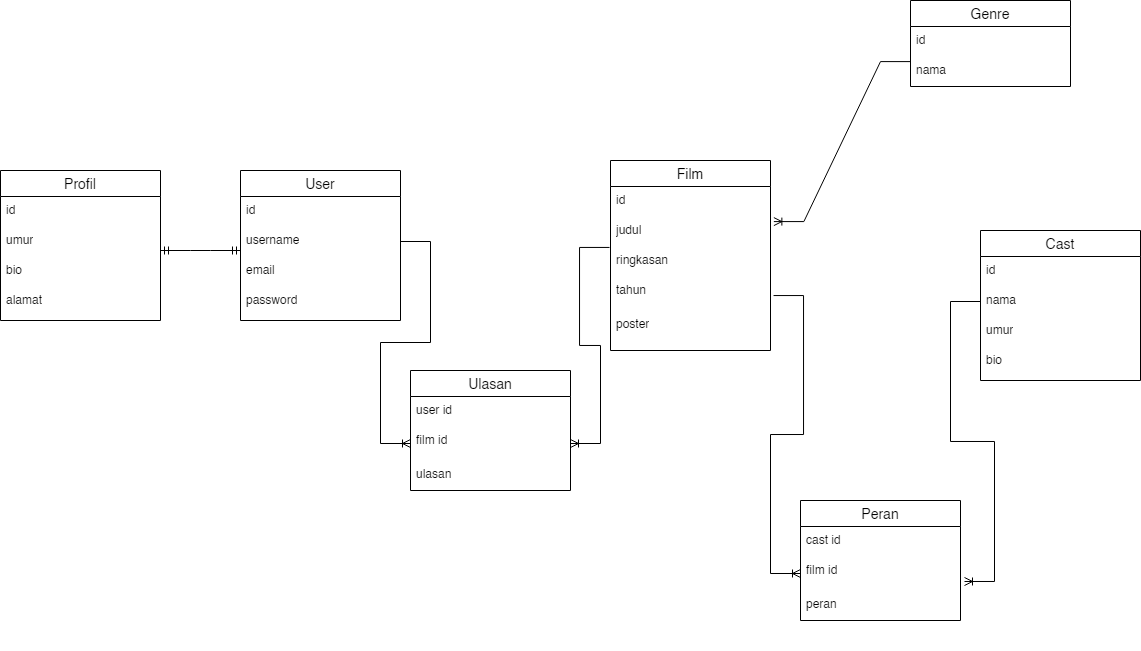

The diagram above was exported from draw.io. Its source (the exported page's mxGraphModel, read from the mxfile embedded in the PNG):
<mxGraphModel dx="1687" dy="908" grid="1" gridSize="10" guides="1" tooltips="1" connect="1" arrows="1" fold="1" page="1" pageScale="1" pageWidth="1169" pageHeight="827" background="#FFFFFF" math="0" shadow="0">
  <root>
    <mxCell id="0" />
    <mxCell id="1" parent="0" />
    <mxCell id="SB35FLyirJ2hjjbbx2ax-6" value="" style="group" vertex="1" connectable="0" parent="1">
      <mxGeometry x="10" y="200" width="160" height="150" as="geometry" />
    </mxCell>
    <mxCell id="SB35FLyirJ2hjjbbx2ax-1" value="Profil" style="swimlane;fontStyle=0;childLayout=stackLayout;horizontal=1;startSize=26;horizontalStack=0;resizeParent=1;resizeParentMax=0;resizeLast=0;collapsible=1;marginBottom=0;align=center;fontSize=14;" vertex="1" parent="SB35FLyirJ2hjjbbx2ax-6">
      <mxGeometry width="160" height="150" as="geometry" />
    </mxCell>
    <mxCell id="SB35FLyirJ2hjjbbx2ax-2" value="id" style="text;strokeColor=none;fillColor=none;spacingLeft=4;spacingRight=4;overflow=hidden;rotatable=0;points=[[0,0.5],[1,0.5]];portConstraint=eastwest;fontSize=12;whiteSpace=wrap;html=1;" vertex="1" parent="SB35FLyirJ2hjjbbx2ax-1">
      <mxGeometry y="26" width="160" height="30" as="geometry" />
    </mxCell>
    <mxCell id="SB35FLyirJ2hjjbbx2ax-3" value="umur" style="text;strokeColor=none;fillColor=none;spacingLeft=4;spacingRight=4;overflow=hidden;rotatable=0;points=[[0,0.5],[1,0.5]];portConstraint=eastwest;fontSize=12;whiteSpace=wrap;html=1;" vertex="1" parent="SB35FLyirJ2hjjbbx2ax-1">
      <mxGeometry y="56" width="160" height="30" as="geometry" />
    </mxCell>
    <mxCell id="SB35FLyirJ2hjjbbx2ax-4" value="bio" style="text;strokeColor=none;fillColor=none;spacingLeft=4;spacingRight=4;overflow=hidden;rotatable=0;points=[[0,0.5],[1,0.5]];portConstraint=eastwest;fontSize=12;whiteSpace=wrap;html=1;" vertex="1" parent="SB35FLyirJ2hjjbbx2ax-1">
      <mxGeometry y="86" width="160" height="64" as="geometry" />
    </mxCell>
    <mxCell id="SB35FLyirJ2hjjbbx2ax-5" value="alamat" style="text;strokeColor=none;fillColor=none;spacingLeft=4;spacingRight=4;overflow=hidden;rotatable=0;points=[[0,0.5],[1,0.5]];portConstraint=eastwest;fontSize=12;whiteSpace=wrap;html=1;" vertex="1" parent="SB35FLyirJ2hjjbbx2ax-6">
      <mxGeometry y="116" width="160" height="30" as="geometry" />
    </mxCell>
    <mxCell id="SB35FLyirJ2hjjbbx2ax-8" value="" style="group" vertex="1" connectable="0" parent="1">
      <mxGeometry x="250" y="200" width="160" height="150" as="geometry" />
    </mxCell>
    <mxCell id="SB35FLyirJ2hjjbbx2ax-9" value="User" style="swimlane;fontStyle=0;childLayout=stackLayout;horizontal=1;startSize=26;horizontalStack=0;resizeParent=1;resizeParentMax=0;resizeLast=0;collapsible=1;marginBottom=0;align=center;fontSize=14;" vertex="1" parent="SB35FLyirJ2hjjbbx2ax-8">
      <mxGeometry width="160" height="150" as="geometry" />
    </mxCell>
    <mxCell id="SB35FLyirJ2hjjbbx2ax-10" value="id" style="text;strokeColor=none;fillColor=none;spacingLeft=4;spacingRight=4;overflow=hidden;rotatable=0;points=[[0,0.5],[1,0.5]];portConstraint=eastwest;fontSize=12;whiteSpace=wrap;html=1;" vertex="1" parent="SB35FLyirJ2hjjbbx2ax-9">
      <mxGeometry y="26" width="160" height="30" as="geometry" />
    </mxCell>
    <mxCell id="SB35FLyirJ2hjjbbx2ax-11" value="username" style="text;strokeColor=none;fillColor=none;spacingLeft=4;spacingRight=4;overflow=hidden;rotatable=0;points=[[0,0.5],[1,0.5]];portConstraint=eastwest;fontSize=12;whiteSpace=wrap;html=1;" vertex="1" parent="SB35FLyirJ2hjjbbx2ax-9">
      <mxGeometry y="56" width="160" height="30" as="geometry" />
    </mxCell>
    <mxCell id="SB35FLyirJ2hjjbbx2ax-12" value="email" style="text;strokeColor=none;fillColor=none;spacingLeft=4;spacingRight=4;overflow=hidden;rotatable=0;points=[[0,0.5],[1,0.5]];portConstraint=eastwest;fontSize=12;whiteSpace=wrap;html=1;" vertex="1" parent="SB35FLyirJ2hjjbbx2ax-9">
      <mxGeometry y="86" width="160" height="64" as="geometry" />
    </mxCell>
    <mxCell id="SB35FLyirJ2hjjbbx2ax-13" value="password" style="text;strokeColor=none;fillColor=none;spacingLeft=4;spacingRight=4;overflow=hidden;rotatable=0;points=[[0,0.5],[1,0.5]];portConstraint=eastwest;fontSize=12;whiteSpace=wrap;html=1;" vertex="1" parent="SB35FLyirJ2hjjbbx2ax-8">
      <mxGeometry y="116" width="160" height="30" as="geometry" />
    </mxCell>
    <mxCell id="SB35FLyirJ2hjjbbx2ax-27" value="" style="group" vertex="1" connectable="0" parent="1">
      <mxGeometry x="620" y="190" width="160" height="190" as="geometry" />
    </mxCell>
    <mxCell id="SB35FLyirJ2hjjbbx2ax-26" value="poster" style="text;strokeColor=none;fillColor=none;spacingLeft=4;spacingRight=4;overflow=hidden;rotatable=0;points=[[0,0.5],[1,0.5]];portConstraint=eastwest;fontSize=12;whiteSpace=wrap;html=1;" vertex="1" parent="SB35FLyirJ2hjjbbx2ax-27">
      <mxGeometry y="150" width="160" height="30" as="geometry" />
    </mxCell>
    <mxCell id="SB35FLyirJ2hjjbbx2ax-21" value="Film" style="swimlane;fontStyle=0;childLayout=stackLayout;horizontal=1;startSize=26;horizontalStack=0;resizeParent=1;resizeParentMax=0;resizeLast=0;collapsible=1;marginBottom=0;align=center;fontSize=14;" vertex="1" parent="SB35FLyirJ2hjjbbx2ax-27">
      <mxGeometry width="160" height="190" as="geometry" />
    </mxCell>
    <mxCell id="SB35FLyirJ2hjjbbx2ax-22" value="id" style="text;strokeColor=none;fillColor=none;spacingLeft=4;spacingRight=4;overflow=hidden;rotatable=0;points=[[0,0.5],[1,0.5]];portConstraint=eastwest;fontSize=12;whiteSpace=wrap;html=1;" vertex="1" parent="SB35FLyirJ2hjjbbx2ax-21">
      <mxGeometry y="26" width="160" height="164" as="geometry" />
    </mxCell>
    <mxCell id="SB35FLyirJ2hjjbbx2ax-25" value="tahun" style="text;strokeColor=none;fillColor=none;spacingLeft=4;spacingRight=4;overflow=hidden;rotatable=0;points=[[0,0.5],[1,0.5]];portConstraint=eastwest;fontSize=12;whiteSpace=wrap;html=1;" vertex="1" parent="SB35FLyirJ2hjjbbx2ax-27">
      <mxGeometry y="116" width="160" height="30" as="geometry" />
    </mxCell>
    <mxCell id="SB35FLyirJ2hjjbbx2ax-24" value="ringkasan" style="text;strokeColor=none;fillColor=none;spacingLeft=4;spacingRight=4;overflow=hidden;rotatable=0;points=[[0,0.5],[1,0.5]];portConstraint=eastwest;fontSize=12;whiteSpace=wrap;html=1;" vertex="1" parent="SB35FLyirJ2hjjbbx2ax-27">
      <mxGeometry y="86" width="160" height="34" as="geometry" />
    </mxCell>
    <mxCell id="SB35FLyirJ2hjjbbx2ax-23" value="judul" style="text;strokeColor=none;fillColor=none;spacingLeft=4;spacingRight=4;overflow=hidden;rotatable=0;points=[[0,0.5],[1,0.5]];portConstraint=eastwest;fontSize=12;whiteSpace=wrap;html=1;" vertex="1" parent="SB35FLyirJ2hjjbbx2ax-27">
      <mxGeometry y="56" width="160" height="134" as="geometry" />
    </mxCell>
    <mxCell id="SB35FLyirJ2hjjbbx2ax-35" value="" style="edgeStyle=entityRelationEdgeStyle;fontSize=12;html=1;endArrow=ERoneToMany;rounded=0;exitX=0;exitY=0.17;exitDx=0;exitDy=0;exitPerimeter=0;entryX=1.021;entryY=0.038;entryDx=0;entryDy=0;entryPerimeter=0;" edge="1" parent="1" source="SB35FLyirJ2hjjbbx2ax-31" target="SB35FLyirJ2hjjbbx2ax-23">
      <mxGeometry width="100" height="100" relative="1" as="geometry">
        <mxPoint x="349" y="700" as="sourcePoint" />
        <mxPoint x="449" y="600" as="targetPoint" />
      </mxGeometry>
    </mxCell>
    <mxCell id="SB35FLyirJ2hjjbbx2ax-36" value="" style="edgeStyle=entityRelationEdgeStyle;fontSize=12;html=1;endArrow=ERmandOne;startArrow=ERmandOne;rounded=0;entryX=0;entryY=0.8;entryDx=0;entryDy=0;entryPerimeter=0;exitX=1;exitY=0.8;exitDx=0;exitDy=0;exitPerimeter=0;" edge="1" parent="1" source="SB35FLyirJ2hjjbbx2ax-3" target="SB35FLyirJ2hjjbbx2ax-11">
      <mxGeometry width="100" height="100" relative="1" as="geometry">
        <mxPoint x="160" y="420" as="sourcePoint" />
        <mxPoint x="260" y="320" as="targetPoint" />
      </mxGeometry>
    </mxCell>
    <mxCell id="SB35FLyirJ2hjjbbx2ax-37" value="" style="group" vertex="1" connectable="0" parent="1">
      <mxGeometry x="420" y="400" width="160" height="150" as="geometry" />
    </mxCell>
    <mxCell id="SB35FLyirJ2hjjbbx2ax-38" value="Ulasan" style="swimlane;fontStyle=0;childLayout=stackLayout;horizontal=1;startSize=26;horizontalStack=0;resizeParent=1;resizeParentMax=0;resizeLast=0;collapsible=1;marginBottom=0;align=center;fontSize=14;" vertex="1" parent="SB35FLyirJ2hjjbbx2ax-37">
      <mxGeometry width="160" height="120" as="geometry" />
    </mxCell>
    <mxCell id="SB35FLyirJ2hjjbbx2ax-39" value="user id" style="text;strokeColor=none;fillColor=none;spacingLeft=4;spacingRight=4;overflow=hidden;rotatable=0;points=[[0,0.5],[1,0.5]];portConstraint=eastwest;fontSize=12;whiteSpace=wrap;html=1;" vertex="1" parent="SB35FLyirJ2hjjbbx2ax-38">
      <mxGeometry y="26" width="160" height="30" as="geometry" />
    </mxCell>
    <mxCell id="SB35FLyirJ2hjjbbx2ax-40" value="film id" style="text;strokeColor=none;fillColor=none;spacingLeft=4;spacingRight=4;overflow=hidden;rotatable=0;points=[[0,0.5],[1,0.5]];portConstraint=eastwest;fontSize=12;whiteSpace=wrap;html=1;" vertex="1" parent="SB35FLyirJ2hjjbbx2ax-38">
      <mxGeometry y="56" width="160" height="34" as="geometry" />
    </mxCell>
    <mxCell id="SB35FLyirJ2hjjbbx2ax-41" value="ulasan" style="text;strokeColor=none;fillColor=none;spacingLeft=4;spacingRight=4;overflow=hidden;rotatable=0;points=[[0,0.5],[1,0.5]];portConstraint=eastwest;fontSize=12;whiteSpace=wrap;html=1;" vertex="1" parent="SB35FLyirJ2hjjbbx2ax-38">
      <mxGeometry y="90" width="160" height="30" as="geometry" />
    </mxCell>
    <mxCell id="SB35FLyirJ2hjjbbx2ax-47" value="" style="edgeStyle=entityRelationEdgeStyle;fontSize=12;html=1;endArrow=ERoneToMany;rounded=0;exitX=1;exitY=0.5;exitDx=0;exitDy=0;entryX=0;entryY=0.5;entryDx=0;entryDy=0;" edge="1" parent="1" source="SB35FLyirJ2hjjbbx2ax-11">
      <mxGeometry width="100" height="100" relative="1" as="geometry">
        <mxPoint x="340" y="500" as="sourcePoint" />
        <mxPoint x="420" y="473" as="targetPoint" />
        <Array as="points">
          <mxPoint x="450" y="400" />
        </Array>
      </mxGeometry>
    </mxCell>
    <mxCell id="SB35FLyirJ2hjjbbx2ax-48" value="" style="edgeStyle=entityRelationEdgeStyle;fontSize=12;html=1;endArrow=ERoneToMany;rounded=0;exitX=-0.006;exitY=0.231;exitDx=0;exitDy=0;entryX=1;entryY=0.5;entryDx=0;entryDy=0;exitPerimeter=0;" edge="1" parent="1" source="SB35FLyirJ2hjjbbx2ax-23" target="SB35FLyirJ2hjjbbx2ax-40">
      <mxGeometry width="100" height="100" relative="1" as="geometry">
        <mxPoint x="260" y="450" as="sourcePoint" />
        <mxPoint x="270" y="652" as="targetPoint" />
        <Array as="points">
          <mxPoint x="300" y="579" />
        </Array>
      </mxGeometry>
    </mxCell>
    <mxCell id="SB35FLyirJ2hjjbbx2ax-49" value="" style="group" vertex="1" connectable="0" parent="1">
      <mxGeometry x="810" y="530" width="160" height="150" as="geometry" />
    </mxCell>
    <mxCell id="SB35FLyirJ2hjjbbx2ax-50" value="Peran" style="swimlane;fontStyle=0;childLayout=stackLayout;horizontal=1;startSize=26;horizontalStack=0;resizeParent=1;resizeParentMax=0;resizeLast=0;collapsible=1;marginBottom=0;align=center;fontSize=14;" vertex="1" parent="SB35FLyirJ2hjjbbx2ax-49">
      <mxGeometry width="160" height="120" as="geometry" />
    </mxCell>
    <mxCell id="SB35FLyirJ2hjjbbx2ax-51" value="cast id" style="text;strokeColor=none;fillColor=none;spacingLeft=4;spacingRight=4;overflow=hidden;rotatable=0;points=[[0,0.5],[1,0.5]];portConstraint=eastwest;fontSize=12;whiteSpace=wrap;html=1;" vertex="1" parent="SB35FLyirJ2hjjbbx2ax-50">
      <mxGeometry y="26" width="160" height="30" as="geometry" />
    </mxCell>
    <mxCell id="SB35FLyirJ2hjjbbx2ax-52" value="film id" style="text;strokeColor=none;fillColor=none;spacingLeft=4;spacingRight=4;overflow=hidden;rotatable=0;points=[[0,0.5],[1,0.5]];portConstraint=eastwest;fontSize=12;whiteSpace=wrap;html=1;" vertex="1" parent="SB35FLyirJ2hjjbbx2ax-50">
      <mxGeometry y="56" width="160" height="34" as="geometry" />
    </mxCell>
    <mxCell id="SB35FLyirJ2hjjbbx2ax-53" value="peran" style="text;strokeColor=none;fillColor=none;spacingLeft=4;spacingRight=4;overflow=hidden;rotatable=0;points=[[0,0.5],[1,0.5]];portConstraint=eastwest;fontSize=12;whiteSpace=wrap;html=1;" vertex="1" parent="SB35FLyirJ2hjjbbx2ax-50">
      <mxGeometry y="90" width="160" height="30" as="geometry" />
    </mxCell>
    <mxCell id="SB35FLyirJ2hjjbbx2ax-54" value="" style="edgeStyle=entityRelationEdgeStyle;fontSize=12;html=1;endArrow=ERoneToMany;rounded=0;exitX=1.019;exitY=0.59;exitDx=0;exitDy=0;entryX=0;entryY=0.5;entryDx=0;entryDy=0;exitPerimeter=0;" edge="1" parent="1" source="SB35FLyirJ2hjjbbx2ax-23" target="SB35FLyirJ2hjjbbx2ax-52">
      <mxGeometry width="100" height="100" relative="1" as="geometry">
        <mxPoint x="850" y="320" as="sourcePoint" />
        <mxPoint x="840" y="603" as="targetPoint" />
        <Array as="points">
          <mxPoint x="890" y="449" />
        </Array>
      </mxGeometry>
    </mxCell>
    <mxCell id="SB35FLyirJ2hjjbbx2ax-55" value="" style="edgeStyle=entityRelationEdgeStyle;fontSize=12;html=1;endArrow=ERoneToMany;rounded=0;exitX=0;exitY=0.5;exitDx=0;exitDy=0;entryX=1.025;entryY=0.735;entryDx=0;entryDy=0;entryPerimeter=0;" edge="1" parent="1" source="SB35FLyirJ2hjjbbx2ax-17" target="SB35FLyirJ2hjjbbx2ax-52">
      <mxGeometry width="100" height="100" relative="1" as="geometry">
        <mxPoint x="1130" y="400" as="sourcePoint" />
        <mxPoint x="1070" y="632" as="targetPoint" />
        <Array as="points">
          <mxPoint x="840" y="572.94" />
          <mxPoint x="1200" y="529" />
          <mxPoint x="1120" y="515" />
        </Array>
      </mxGeometry>
    </mxCell>
    <mxCell id="SB35FLyirJ2hjjbbx2ax-29" value="Genre" style="swimlane;fontStyle=0;childLayout=stackLayout;horizontal=1;startSize=26;horizontalStack=0;resizeParent=1;resizeParentMax=0;resizeLast=0;collapsible=1;marginBottom=0;align=center;fontSize=14;" vertex="1" parent="1">
      <mxGeometry x="920" y="30" width="160" height="86" as="geometry" />
    </mxCell>
    <mxCell id="SB35FLyirJ2hjjbbx2ax-30" value="id" style="text;strokeColor=none;fillColor=none;spacingLeft=4;spacingRight=4;overflow=hidden;rotatable=0;points=[[0,0.5],[1,0.5]];portConstraint=eastwest;fontSize=12;whiteSpace=wrap;html=1;" vertex="1" parent="SB35FLyirJ2hjjbbx2ax-29">
      <mxGeometry y="26" width="160" height="30" as="geometry" />
    </mxCell>
    <mxCell id="SB35FLyirJ2hjjbbx2ax-31" value="nama" style="text;strokeColor=none;fillColor=none;spacingLeft=4;spacingRight=4;overflow=hidden;rotatable=0;points=[[0,0.5],[1,0.5]];portConstraint=eastwest;fontSize=12;whiteSpace=wrap;html=1;" vertex="1" parent="SB35FLyirJ2hjjbbx2ax-29">
      <mxGeometry y="56" width="160" height="30" as="geometry" />
    </mxCell>
    <mxCell id="SB35FLyirJ2hjjbbx2ax-14" value="" style="group" vertex="1" connectable="0" parent="1">
      <mxGeometry x="990" y="260" width="160" height="150" as="geometry" />
    </mxCell>
    <mxCell id="SB35FLyirJ2hjjbbx2ax-15" value="Cast" style="swimlane;fontStyle=0;childLayout=stackLayout;horizontal=1;startSize=26;horizontalStack=0;resizeParent=1;resizeParentMax=0;resizeLast=0;collapsible=1;marginBottom=0;align=center;fontSize=14;" vertex="1" parent="SB35FLyirJ2hjjbbx2ax-14">
      <mxGeometry width="160" height="150" as="geometry" />
    </mxCell>
    <mxCell id="SB35FLyirJ2hjjbbx2ax-16" value="id" style="text;strokeColor=none;fillColor=none;spacingLeft=4;spacingRight=4;overflow=hidden;rotatable=0;points=[[0,0.5],[1,0.5]];portConstraint=eastwest;fontSize=12;whiteSpace=wrap;html=1;" vertex="1" parent="SB35FLyirJ2hjjbbx2ax-15">
      <mxGeometry y="26" width="160" height="30" as="geometry" />
    </mxCell>
    <mxCell id="SB35FLyirJ2hjjbbx2ax-17" value="nama" style="text;strokeColor=none;fillColor=none;spacingLeft=4;spacingRight=4;overflow=hidden;rotatable=0;points=[[0,0.5],[1,0.5]];portConstraint=eastwest;fontSize=12;whiteSpace=wrap;html=1;" vertex="1" parent="SB35FLyirJ2hjjbbx2ax-15">
      <mxGeometry y="56" width="160" height="30" as="geometry" />
    </mxCell>
    <mxCell id="SB35FLyirJ2hjjbbx2ax-18" value="umur" style="text;strokeColor=none;fillColor=none;spacingLeft=4;spacingRight=4;overflow=hidden;rotatable=0;points=[[0,0.5],[1,0.5]];portConstraint=eastwest;fontSize=12;whiteSpace=wrap;html=1;" vertex="1" parent="SB35FLyirJ2hjjbbx2ax-15">
      <mxGeometry y="86" width="160" height="64" as="geometry" />
    </mxCell>
    <mxCell id="SB35FLyirJ2hjjbbx2ax-19" value="bio" style="text;strokeColor=none;fillColor=none;spacingLeft=4;spacingRight=4;overflow=hidden;rotatable=0;points=[[0,0.5],[1,0.5]];portConstraint=eastwest;fontSize=12;whiteSpace=wrap;html=1;" vertex="1" parent="SB35FLyirJ2hjjbbx2ax-14">
      <mxGeometry y="116" width="160" height="30" as="geometry" />
    </mxCell>
  </root>
</mxGraphModel>